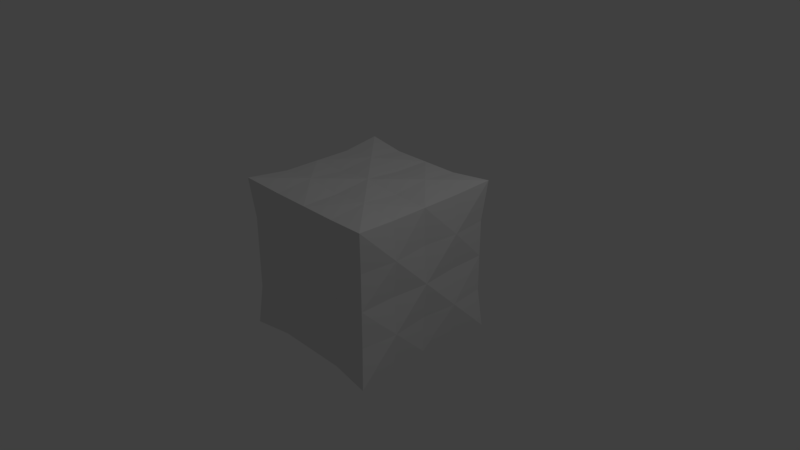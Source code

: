 # Source: TriangleCube.blend  (saved by Blender 2.78.0; exported with 4.5.12 LTS)
import bpy
from mathutils import Matrix  # noqa: F401  (used for matrix-valued properties, if any)

bpy.ops.wm.read_factory_settings(use_empty=True)
scene = bpy.context.scene
scene.name = 'Scene'

# ---- collections
col_collection_1 = bpy.data.collections.new('Collection 1'); scene.collection.children.link(col_collection_1)

# ---- materials (node trees are filled in below, after node groups)
mat_material = bpy.data.materials.new('Material')
mat_material.alpha_threshold = 0.0
mat_material.use_transparent_shadow = False
mat_material.roughness = 0.5
mat_material.line_color = (0.0, 0.0, 0.0, 1.0)

# ---- material node trees

# ---- world
world_world = bpy.data.worlds.new('World'); scene.world = world_world
world_world.color = (0.05088, 0.05088, 0.05088)
world_world.use_sun_shadow = False
world_world.sun_shadow_jitter_overblur = 0.0
world_world.cycles.sampling_method = 'MANUAL'

# ---- cameras
cam_camera = bpy.data.cameras.new('Camera')
cam_camera.clip_end = 100.0
cam_camera.lens = 35.0
cam_camera.sensor_width = 32.0
cam_camera.sensor_height = 18.0
cam_camera.ortho_scale = 7.314
cam_camera.dof.focus_distance = 0.0
cam_camera.dof.aperture_fstop = 128.0

# ---- lights
light_lamp = bpy.data.lights.new('Lamp', 'POINT')
light_lamp.transmission_factor = 0.0
light_lamp.cutoff_distance = 30.0
light_lamp.energy = 100.0
light_lamp.shadow_buffer_clip_start = 1.001
light_lamp.shadow_soft_size = 0.1
light_lamp.shadow_maximum_resolution = 0.006
light_lamp.use_absolute_resolution = True

# ---- meshes
me_cube = bpy.data.meshes.new('Cube')
me_cube.from_pydata([(1.05, 1.05, -1.052), (1.05, -1.05, -1.052), (-1.05, -1.05, -1.052), (-1.05, 1.05, -1.052), (1.05, 1.05, 1.048), (1.05, -1.05, 1.048), (-1.05, -1.05, 1.048), (-1.05, 1.05, 1.048), (-1.002e-07, -1.0, -1.002), (-1.0, -1.0, -0.002041), (1.0, -1.0, -0.002041), (-6.366e-07, -1.0, 0.998), (-3.684e-07, -1.05, -0.002041), (-0.5, -1.05, 0.498), (0.5, -1.05, -0.502), (-0.5, -1.05, -0.502), (0.5, -1.05, 0.498), (-1.0, -1.0, -0.502), (-2.343e-07, -1.0, -0.502), (1.0, -1.0, -0.502), (-1.0, -1.0, 0.498), (1.0, -1.0, 0.498), (-5.025e-07, -1.0, 0.498), (0.5, -1.0, -1.002), (0.5, -1.0, -0.002041), (0.5, -1.0, 0.998), (-0.5, -1.0, -1.002), (-0.5, -1.0, -0.002041), (-0.5, -1.0, 0.998), (1.382e-07, 1.0, 0.998), (1.0, 1.0, -0.002041), (-1.0, 2.786e-07, -1.002), (1.0, -5.559e-07, 0.998), (7.861e-08, 1.0, -1.002), (-1.0, 1.594e-07, 0.998), (-1.0, 1.0, -0.002041), (1.0, -7.907e-08, -1.002), (-2.492e-07, -9.731e-07, 1.048), (-1.08e-08, 6.958e-07, -1.052), (-1.05, 2.19e-07, -0.002028), (1.084e-07, 1.05, -0.002042), (1.05, -3.175e-07, -0.00204), (-1.05, 0.5, 0.498), (1.05, -0.5, 0.498), (-0.5, -0.5, -1.052), (0.5, -0.5, 1.048), (-1.05, -0.5, -0.502), (1.05, 0.5, -0.502), (0.5, 0.5, -1.052), (-0.5, 0.5, 1.048), (0.5, 0.5, 1.048), (1.05, 0.5, 0.498), (-1.05, 0.5, -0.502), (1.05, -0.5, -0.502), (-1.05, -0.5, 0.498), (-0.5, -0.5, 1.048), (0.5, 1.05, 0.498), (-0.5, 1.05, -0.502), (-0.5, 1.05, 0.498), (0.5, 1.05, -0.502), (-0.5, 0.5, -1.052), (0.5, -0.5, -1.052), (-0.5, 1.0, 0.998), (-0.5, 4.872e-07, -1.002), (-0.5, 1.0, -1.002), (-0.5, 1.0, -0.002041), (-0.5, -4.069e-07, 0.998), (0.5, 1.0, 0.998), (0.5, 1.0, -0.002041), (0.5, 3.084e-07, -1.002), (0.5, 1.0, -1.002), (0.5, -7.645e-07, 0.998), (1.0, -1.983e-07, -0.502), (-1.0, 1.0, -0.502), (-1.0, 2.488e-07, -0.502), (1.0, 1.0, -0.502), (9.351e-08, 1.0, -0.502), (1.0, -4.367e-07, 0.498), (-1.0, 1.892e-07, 0.498), (1.0, 1.0, 0.498), (1.233e-07, 1.0, 0.498), (-1.0, 1.0, 0.498), (1.0, -0.5, -0.002041), (1.0, -0.5, 0.998), (1.0, -0.5, -1.002), (1.0, 0.5, -1.002), (1.0, 0.5, 0.998), (1.0, 0.5, -0.002041), (3.391e-08, 0.5, -1.002), (-1.0, 0.5, -0.002035), (-5.55e-08, 0.5, 0.998), (-1.0, 0.5, -1.002), (-1.0, 0.5, 0.998), (-4.429e-07, -0.5, 0.998), (-1.0, -0.5, -0.002035), (-1.0, -0.5, -1.002), (-1.0, -0.5, 0.998), (-5.55e-08, -0.5, -1.002)], [], [(0, 85, 48), (4, 67, 50), (0, 75, 47), (1, 19, 14), (2, 17, 46), (4, 56, 67), (8, 15, 26), (9, 13, 20), (11, 13, 22), (8, 14, 18), (11, 16, 25), (12, 24, 16), (12, 15, 18), (14, 8, 23), (12, 14, 24), (6, 13, 28), (12, 13, 27), (2, 15, 17), (5, 16, 21), (16, 11, 22), (15, 27, 9), (14, 19, 10), (18, 14, 12), (17, 15, 9), (18, 15, 8), (22, 12, 16), (20, 13, 6), (21, 16, 10), (22, 13, 12), (23, 1, 14), (25, 16, 5), (24, 14, 10), (16, 24, 10), (27, 13, 9), (26, 15, 2), (27, 15, 12), (28, 13, 11), (33, 60, 64), (31, 60, 63), (8, 97, 61), (36, 84, 61), (8, 26, 44), (32, 45, 83), (11, 55, 28), (34, 49, 92), (29, 90, 50), (11, 93, 55), (29, 58, 62), (35, 58, 65), (33, 76, 59), (30, 75, 59), (33, 64, 57), (31, 52, 91), (35, 42, 81), (34, 42, 78), (31, 46, 74), (34, 54, 96), (38, 97, 44), (32, 71, 45), (36, 53, 84), (10, 53, 82), (32, 51, 86), (30, 51, 87), (32, 83, 43), (36, 69, 48), (34, 66, 49), (39, 89, 52), (40, 76, 57), (39, 94, 54), (30, 68, 56), (41, 77, 43), (41, 72, 47), (7, 42, 92), (39, 46, 94), (44, 31, 63), (43, 5, 21), (49, 37, 90), (47, 30, 87), (48, 70, 0), (47, 36, 85), (46, 95, 2), (5, 45, 25), (7, 49, 62), (39, 42, 89), (45, 93, 11), (48, 38, 88), (43, 10, 82), (44, 2, 95), (57, 3, 73), (1, 53, 19), (4, 51, 79), (57, 65, 40), (56, 40, 80), (55, 37, 66), (3, 52, 73), (6, 54, 20), (41, 53, 72), (41, 51, 77), (52, 74, 39), (54, 78, 39), (50, 32, 86), (56, 79, 30), (6, 55, 96), (50, 37, 71), (59, 0, 70), (7, 58, 81), (40, 58, 80), (59, 68, 30), (61, 1, 23), (3, 60, 91), (38, 60, 88), (61, 69, 36), (57, 64, 3), (64, 60, 3), (49, 66, 37), (63, 60, 38), (65, 58, 40), (65, 57, 35), (66, 34, 55), (63, 38, 44), (44, 26, 2), (28, 55, 6), (62, 49, 29), (62, 58, 7), (70, 33, 59), (56, 68, 40), (23, 8, 61), (25, 45, 11), (45, 71, 37), (48, 69, 38), (71, 32, 50), (68, 59, 40), (69, 61, 38), (70, 48, 33), (50, 67, 29), (67, 56, 29), (59, 76, 40), (73, 35, 57), (74, 46, 39), (73, 52, 35), (72, 53, 36), (74, 52, 31), (57, 76, 33), (47, 72, 36), (47, 75, 30), (46, 17, 9), (59, 75, 0), (19, 53, 10), (81, 42, 7), (80, 29, 56), (79, 51, 30), (80, 58, 29), (21, 10, 43), (78, 42, 39), (20, 54, 9), (77, 51, 32), (78, 54, 34), (79, 56, 4), (81, 58, 35), (43, 77, 32), (82, 53, 41), (82, 41, 43), (84, 53, 1), (43, 83, 5), (87, 41, 47), (86, 51, 4), (85, 0, 47), (87, 51, 41), (86, 4, 50), (48, 85, 36), (88, 60, 33), (92, 49, 7), (89, 42, 35), (88, 33, 48), (91, 52, 3), (52, 89, 35), (91, 60, 31), (90, 29, 49), (92, 42, 34), (50, 90, 37), (44, 97, 8), (96, 55, 34), (94, 46, 9), (61, 84, 1), (83, 45, 5), (55, 93, 37), (95, 31, 44), (96, 54, 6), (54, 94, 9), (61, 97, 38), (95, 46, 31), (93, 45, 37)])
me_cube.materials.append(mat_material)
me_cube.use_remesh_preserve_volume = False
me_cube.use_remesh_preserve_attributes = False
me_cube.use_mirror_vertex_groups = False
me_cube.update()

# ---- objects
ob_cube = bpy.data.objects.new('Cube', me_cube)
ob_lamp = bpy.data.objects.new('Lamp', light_lamp)
ob_camera = bpy.data.objects.new('Camera', cam_camera)

# ---- transforms, parenting, visibility, modifiers, constraints
ob_cube.location = (0.0, 1.946e-08, 0.0)
ob_cube.lock_rotations_4d = False
ob_cube.empty_display_type = 'ARROWS'
ob_cube.lineart.crease_threshold = 0.0
ob_lamp.location = (4.076, 1.005, 5.904)
ob_lamp.rotation_euler = (0.6503, 0.05522, 1.866)
ob_lamp.lock_rotations_4d = False
ob_lamp.empty_display_type = 'ARROWS'
ob_lamp.color = (0.0, 0.0, 0.0, 0.0)
ob_lamp.lineart.crease_threshold = 0.0
ob_camera.location = (7.481, -6.508, 5.344)
ob_camera.rotation_euler = (1.109, 0.0, 0.8149)
ob_camera.lock_rotations_4d = False
ob_camera.empty_display_type = 'ARROWS'
ob_camera.color = (0.0, 0.0, 0.0, 0.0)
ob_camera.display_type = 'WIRE'
ob_camera.lineart.crease_threshold = 0.0

# ---- collection membership
col_collection_1.objects.link(ob_cube)
col_collection_1.objects.link(ob_lamp)
col_collection_1.objects.link(ob_camera)

# ---- scene / render settings (as saved in the file)
scene.camera = ob_camera
scene.frame_start = 1; scene.frame_end = 250; scene.frame_set(1)
scene.render.engine = 'BLENDER_EEVEE_NEXT'
scene.render.resolution_percentage = 50
scene.render.dither_intensity = 0.0
scene.cycles.use_denoising = False
scene.cycles.samples = 128
scene.cycles.sampling_pattern = 'TABULATED_SOBOL'
scene.cycles.light_sampling_threshold = 0.0
scene.cycles.use_adaptive_sampling = False
scene.cycles.use_light_tree = False
scene.cycles.blur_glossy = 0.0
scene.cycles.sample_clamp_indirect = 0.0
scene.view_settings.view_transform = 'Standard'
bpy.context.view_layer.update()
